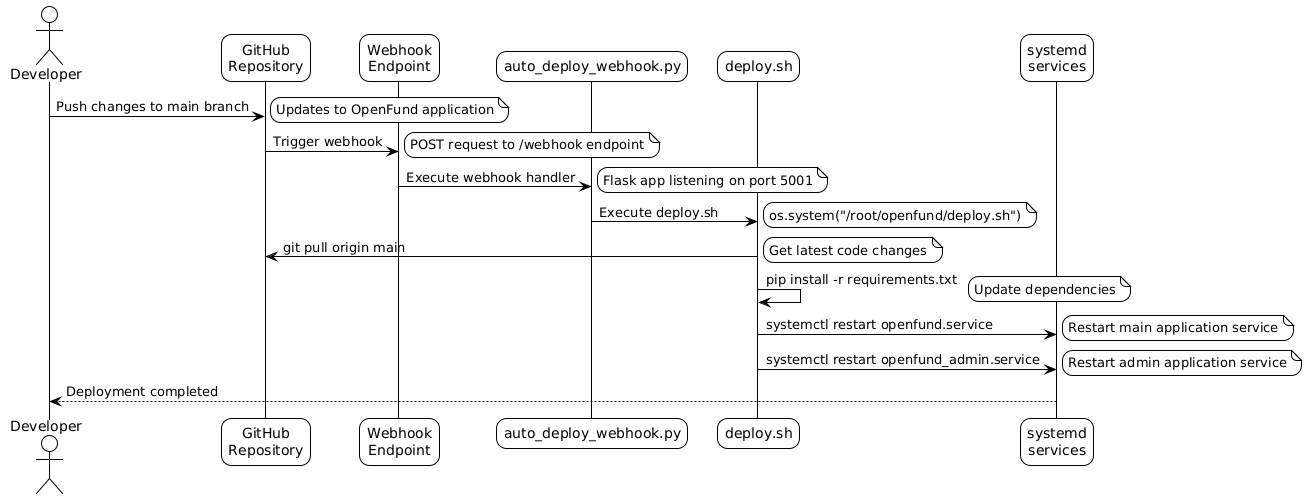

The diagram above was rendered by PlantUML. Its source (embedded in the PNG):
@startuml
!theme plain
skinparam backgroundColor white
skinparam defaultFontName Arial
skinparam roundcorner 20

actor Developer
participant "GitHub\nRepository" as GitHub
participant "Webhook\nEndpoint" as Webhook
participant "auto_deploy_webhook.py" as WebhookApp
participant "deploy.sh" as DeployScript
participant "systemd\nservices" as Systemd

Developer -> GitHub : Push changes to main branch
note right: Updates to OpenFund application

GitHub -> Webhook : Trigger webhook
note right: POST request to /webhook endpoint

Webhook -> WebhookApp : Execute webhook handler
note right: Flask app listening on port 5001

WebhookApp -> DeployScript : Execute deploy.sh
note right: os.system("/root/openfund/deploy.sh")

DeployScript -> GitHub : git pull origin main
note right: Get latest code changes

DeployScript -> DeployScript : pip install -r requirements.txt
note right: Update dependencies

DeployScript -> Systemd : systemctl restart openfund.service
note right: Restart main application service

DeployScript -> Systemd : systemctl restart openfund_admin.service
note right: Restart admin application service

Systemd --> Developer : Deployment completed
@enduml